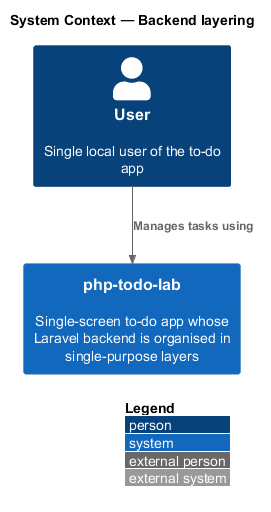

The diagram above was rendered by PlantUML. Its source (embedded in the PNG):
@startuml
!include <C4/C4_Context>
LAYOUT_WITH_LEGEND()
title System Context — Backend layering

Person(user, "User", "Single local user of the to-do app")
System(app, "php-todo-lab", "Single-screen to-do app whose Laravel backend is organised in single-purpose layers")

Rel(user, app, "Manages tasks using")
@enduml